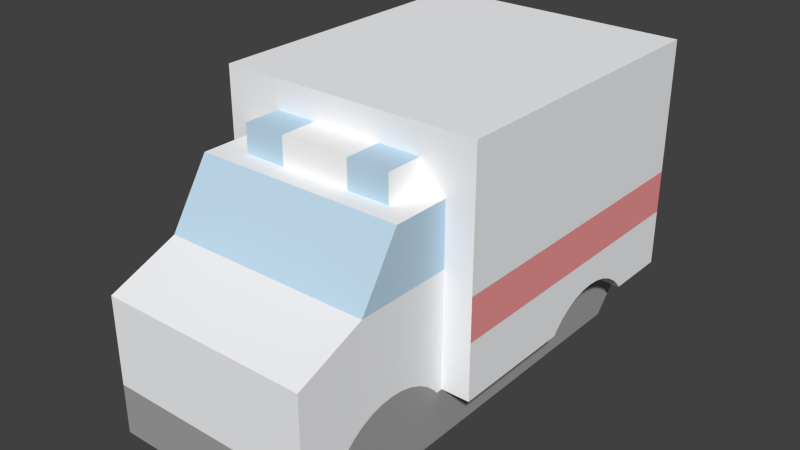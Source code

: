 # Source: vehicle-ambulance.blend  (saved by Blender 2.73.0; exported with 4.5.12 LTS)
import bpy
from mathutils import Matrix  # noqa: F401  (used for matrix-valued properties, if any)

bpy.ops.wm.read_factory_settings(use_empty=True)
scene = bpy.context.scene
scene.name = 'Scene'

# ---- collections
col_collection_1 = bpy.data.collections.new('Collection 1'); scene.collection.children.link(col_collection_1)

# ---- materials (node trees are filled in below, after node groups)
mat_gray6_002 = bpy.data.materials.new('Gray6.002')
mat_gray6_002.alpha_threshold = 0.0
mat_gray6_002.use_transparent_shadow = False
mat_gray6_002.diffuse_color = (0.3765, 0.3765, 0.3765, 1.0)
mat_gray6_002.specular_color = (0.3294, 0.3294, 0.3294)
mat_gray6_002.roughness = 0.5
mat_coolg01 = bpy.data.materials.new('_CoolG01')
mat_coolg01.alpha_threshold = 0.0
mat_coolg01.use_transparent_shadow = False
mat_coolg01.diffuse_color = (0.9412, 0.949, 0.9647, 1.0)
mat_coolg01.specular_color = (0.3294, 0.3294, 0.3294)
mat_coolg01.roughness = 0.5
mat_light_bl_002 = bpy.data.materials.new('Light_Bl.002')
mat_light_bl_002.alpha_threshold = 0.0
mat_light_bl_002.use_transparent_shadow = False
mat_light_bl_002.diffuse_color = (0.5373, 0.7216, 0.8667, 1.0)
mat_light_bl_002.specular_color = (0.3294, 0.3294, 0.3294)
mat_light_bl_002.roughness = 0.5
mat_red_3 = bpy.data.materials.new('_Red_3')
mat_red_3.alpha_threshold = 0.0
mat_red_3.use_transparent_shadow = False
mat_red_3.diffuse_color = (0.9098, 0.3294, 0.3216, 1.0)
mat_red_3.specular_color = (0.3294, 0.3294, 0.3294)
mat_red_3.roughness = 0.5
mat_frontcol_002 = bpy.data.materials.new('FrontCol.002')
mat_frontcol_002.alpha_threshold = 0.0
mat_frontcol_002.use_transparent_shadow = False
mat_frontcol_002.diffuse_color = (1.0, 1.0, 1.0, 1.0)
mat_frontcol_002.specular_color = (0.3294, 0.3294, 0.3294)
mat_frontcol_002.roughness = 0.5

# ---- material node trees

# ---- world
world_world = bpy.data.worlds.new('World'); scene.world = world_world
world_world.color = (0.05088, 0.05088, 0.05088)
world_world.use_sun_shadow = False
world_world.sun_shadow_jitter_overblur = 0.0
world_world.cycles.sampling_method = 'MANUAL'
world_world.cycles.sample_map_resolution = 256

# ---- meshes
me_group28_004 = bpy.data.meshes.new('Group28.004')
me_group28_004.from_pydata([(0.075, -0.191, -0.04212), (0.075, -0.191, -0.07746), (0.075, 0.1137, -0.07746), (-0.075, -0.191, -0.07746), (-0.075, -0.191, -0.04212), (-0.075, 0.129, -0.06008), (-0.075, -0.07684, -0.04212), (-0.075, -0.1594, -0.04212), (-0.075, -0.1572, -0.0393), (-0.075, -0.1507, -0.03333), (-0.075, -0.1434, -0.02852), (-0.075, -0.1354, -0.02498), (-0.075, -0.1269, -0.02282), (-0.075, -0.1181, -0.02209), (-0.075, -0.07196, 0.04015), (-0.075, -0.1094, -0.02282), (-0.075, -0.1008, -0.02498), (-0.075, -0.09281, -0.02852), (-0.075, -0.08547, -0.03333), (-0.075, -0.07902, -0.0393), (-0.075, -0.07196, -0.04212), (-0.075, 0.0206, -0.04212), (-0.09501, 0.0206, -0.04212), (-0.09501, -0.07196, -0.001314), (-0.09501, -0.07196, -0.04212), (-0.09501, 0.02913, -0.03336), (-0.09501, 0.05291, -0.02282), (-0.09501, 0.06164, -0.02209), (-0.09501, 0.07036, -0.02282), (-0.09501, 0.08684, -0.02853), (0.095, 0.149, -0.001314), (-0.09501, 0.149, -0.001314), (0.095, 0.1005, -0.03933), (0.075, 0.1027, -0.04212), (0.075, 0.0206, -0.04212), (0.075, 0.02273, -0.03933), (0.075, 0.1005, -0.03933), (0.075, 0.09415, -0.03336), (0.095, 0.07884, -0.02499), (0.095, 0.05291, -0.02282), (0.095, 0.0206, -0.04212), (0.095, -0.07196, -0.04212), (0.095, -0.07196, -0.001314), (0.075, -0.07196, -0.04212), (0.075, -0.07196, 0.04015), (0.075, -0.07684, -0.04212), (0.075, -0.07902, -0.0393), (0.075, -0.08547, -0.03333), (0.075, -0.09281, -0.02852), (0.075, -0.1008, -0.02498), (0.075, -0.1094, -0.02282), (0.075, -0.1181, -0.02209), (0.075, -0.1134, 0.08452), (0.075, -0.07196, 0.08452), (-0.075, -0.1134, 0.08452), (-0.075, -0.07196, 0.08452), (-0.09501, -0.07196, 0.1246), (-0.09501, 0.149, 0.02947), (-0.09501, -0.07196, 0.02947), (-0.09501, 0.149, 0.1246), (0.095, -0.07196, 0.1246), (0.095, 0.149, 0.1246), (0.095, 0.149, 0.02947), (-0.075, -0.142, 0.04015), (0.075, -0.191, 0.02021), (-0.075, -0.191, 0.02021), (0.075, -0.1594, -0.04212), (0.075, -0.1572, -0.0393), (0.075, 0.129, -0.04212), (0.075, 0.129, -0.06008), (-0.075, 0.129, -0.04212), (0.095, 0.149, -0.04212), (-0.09501, 0.149, -0.04212), (-0.09501, 0.1027, -0.04212), (-0.075, 0.1027, -0.04212), (-0.075, 0.02913, -0.03336), (-0.09501, 0.03643, -0.02853), (-0.075, 0.04443, -0.02499), (-0.075, 0.03643, -0.02853), (-0.09501, 0.04443, -0.02499), (-0.075, 0.05291, -0.02282), (-0.075, 0.07036, -0.02282), (-0.075, 0.06164, -0.02209), (-0.09501, 0.07884, -0.02499), (-0.075, 0.08684, -0.02853), (-0.075, 0.09415, -0.03336), (-0.09501, 0.09415, -0.03336), (-0.09501, 0.1005, -0.03933), (-0.075, 0.1005, -0.03933), (-0.075, 0.07884, -0.02499), (-0.09501, 0.02273, -0.03933), (-0.075, 0.02273, -0.03933), (0.095, 0.1027, -0.04212), (-0.075, 0.1137, -0.07746), (0.075, -0.1507, -0.03333), (0.075, -0.1434, -0.02852), (0.075, -0.1354, -0.02498), (0.075, -0.1269, -0.02282), (0.075, -0.142, 0.04015), (0.095, -0.07196, 0.02947), (0.095, 0.02273, -0.03933), (0.075, 0.02913, -0.03336), (0.095, 0.02913, -0.03336), (0.075, 0.04443, -0.02499), (0.095, 0.03643, -0.02853), (0.095, 0.04443, -0.02499), (0.075, 0.06164, -0.02209), (0.075, 0.05291, -0.02282), (0.095, 0.06164, -0.02209), (0.095, 0.07036, -0.02282), (0.075, 0.08684, -0.02853), (0.095, 0.08684, -0.02853), (0.095, 0.09415, -0.03336), (0.075, 0.03643, -0.02853), (0.075, 0.07884, -0.02499), (0.075, 0.07036, -0.02282), (-0.02311, -0.09879, 0.08452), (0.02689, -0.09879, 0.08452), (-0.02311, -0.09879, 0.1045), (-0.02311, -0.07196, 0.1045), (-0.02311, -0.07196, 0.08452), (0.02689, -0.07196, 0.08452), (0.02689, -0.09879, 0.1045), (0.02689, -0.07196, 0.1045), (0.05689, -0.09879, 0.08452), (0.05689, -0.09879, 0.1045), (0.05689, -0.07196, 0.1045), (0.05689, -0.07196, 0.08452), (-0.05311, -0.07196, 0.1045), (-0.05311, -0.07196, 0.08452), (-0.05311, -0.09879, 0.1045), (-0.05311, -0.09879, 0.08452)], [], [(7, 8, 19, 6), (6, 4, 7), (44, 50, 49, 48), (13, 65, 14, 15), (14, 18, 17), (14, 19, 18), (44, 64, 51, 50), (114, 103, 113, 110), (54, 52, 53, 55), (11, 12, 15, 16), (93, 4, 6, 5), (46, 47, 67, 66), (23, 76, 25, 90), (76, 79, 77, 78), (31, 27, 26, 23), (66, 45, 46), (10, 11, 16, 17), (45, 43, 44, 46), (8, 9, 18, 19), (67, 47, 94), (50, 51, 97, 96), (95, 48, 49), (20, 6, 19, 14), (103, 105, 104, 113), (121, 123, 126, 127), (47, 48, 95, 94), (49, 50, 96, 95), (44, 48, 47, 46), (20, 70, 5, 6), (65, 4, 0, 64), (15, 12, 13), (75, 85, 88, 91), (34, 35, 100, 40), (34, 40, 41, 43), (2, 93, 5, 69), (4, 93, 3), (37, 112, 111, 110), (8, 65, 9), (52, 54, 63, 98), (11, 65, 12), (12, 65, 13), (83, 29, 84, 89), (42, 108, 109, 30), (65, 11, 10, 9), (70, 74, 73, 72), (56, 60, 61, 59), (31, 28, 27), (110, 111, 38, 114), (32, 92, 71, 30), (65, 8, 7, 4), (36, 33, 92, 32), (25, 76, 78, 75), (66, 67, 64, 0), (107, 39, 105, 103), (44, 43, 41, 42), (31, 23, 58, 57), (69, 33, 34, 43), (1, 0, 4, 3), (91, 88, 74, 21), (23, 90, 22, 24), (86, 87, 88, 85), (1, 2, 69, 0), (42, 39, 108), (36, 35, 34, 33), (106, 108, 39, 107), (5, 70, 68, 69), (60, 53, 44, 42), (64, 44, 98), (64, 67, 94, 95), (31, 87, 86, 29), (80, 81, 89, 77), (78, 77, 89, 84), (31, 29, 83, 28), (30, 31, 57, 62), (42, 104, 105, 39), (31, 72, 73, 87), (92, 33, 68, 71), (42, 100, 102, 104), (14, 58, 20), (28, 83, 89, 81), (14, 65, 63), (56, 59, 57, 58), (10, 17, 18, 9), (57, 59, 61, 62), (30, 111, 112, 32), (45, 69, 43), (33, 69, 68), (58, 14, 55, 56), (79, 26, 80, 77), (115, 109, 108, 106), (26, 27, 82, 80), (36, 32, 112, 37), (27, 28, 81, 82), (65, 64, 98, 63), (53, 52, 98, 44), (99, 62, 61, 60), (21, 22, 90, 91), (14, 63, 54, 55), (21, 74, 70, 20), (29, 86, 85, 84), (30, 109, 38, 111), (87, 73, 74, 88), (24, 22, 21, 20), (81, 80, 82), (23, 26, 79, 76), (56, 55, 53, 60), (36, 37, 101, 35), (64, 97, 51), (115, 107, 103, 114), (78, 84, 85, 75), (64, 95, 96, 97), (42, 30, 62, 99), (60, 42, 99), (30, 71, 72, 31), (24, 20, 58, 23), (100, 35, 101, 102), (90, 25, 75, 91), (42, 41, 40, 100), (101, 37, 110, 113), (113, 104, 102, 101), (123, 121, 120, 119), (114, 38, 109, 115), (0, 69, 45, 66), (14, 17, 16, 15), (1, 3, 93, 2), (107, 115, 106), (125, 122, 117, 124), (127, 124, 125, 126), (119, 120, 129, 128), (122, 118, 116, 117), (117, 124, 127, 121), (123, 119, 118, 122), (116, 120, 129, 131), (119, 128, 130, 118), (131, 129, 128, 130), (121, 117, 122, 123), (116, 117, 121, 120), (126, 123, 122, 125), (118, 130, 131, 116), (119, 118, 116, 120), (71, 68, 70, 72)])
me_group28_004.polygons.foreach_set('material_index', [0, 0, 1, 1, 1, 1, 1, 0, 1, 0, 0, 0, 1, 1, 1, 0, 0, 1, 0, 0, 0, 0, 1, 1, 3, 0, 0, 1, 0, 1, 0, 0, 1, 1, 0, 0, 1, 1, 2, 1, 1, 1, 1, 1, 1, 1, 1, 1, 1, 1, 1, 1, 1, 1, 1, 3, 0, 0, 0, 1, 1, 0, 1, 0, 1, 0, 1, 1, 1, 1, 0, 0, 1, 3, 1, 1, 1, 1, 1, 1, 1, 1, 0, 1, 1, 0, 0, 1, 1, 1, 1, 1, 1, 1, 2, 1, 1, 2, 0, 1, 1, 1, 1, 0, 1, 1, 0, 1, 0, 0, 1, 3, 1, 1, 1, 1, 1, 1, 0, 1, 4, 1, 0, 1, 0, 0, 2, 4, 2, 4, 4, 4, 4, 2, 4, 4, 4, 2, 2, 4, 1])
_uv = me_group28_004.uv_layers.new(name='UVMap')
_uv.uv.foreach_set('vector', [11.35, 1.391, 11.27, 1.502, 8.191, 1.502, 8.105, 1.391, 8.105, 1.391, 12.6, 1.391, 11.35, 1.391, -7.913, 4.63, -9.386, 2.151, -9.05, 2.066, -8.734, 1.927, 9.73, 2.18, 12.6, 3.845, 7.913, 4.63, 9.386, 2.151, 7.913, 4.63, 8.445, 1.737, 8.734, 1.927, 7.913, 4.63, 8.191, 1.502, 8.445, 1.737, -7.913, 4.63, -12.6, 3.845, -9.73, 2.18, -9.386, 2.151, -1.976, 2.066, -3.331, 2.066, -3.646, 1.926, -1.661, 1.926, 9.546, 2.202e-14, 9.546, 5.906, 7.913, 5.906, 7.913, 5.732e-14, 10.41, 2.066, 10.07, 2.151, 9.386, 2.151, 9.05, 2.066, 0.6023, 1.086e-27, 12.6, 1.391, 8.105, 1.391, -3.623e-27, 0.6842, -8.191, 1.502, -8.445, 1.737, -11.27, 1.502, -11.35, 1.391, 7.913, 2.998, 3.646, 1.926, 3.933, 1.736, 4.185, 1.501, 0.7874, -2.553, 0.7874, -2.208, -2.747e-13, -2.208, -2.739e-13, -2.553, -0.7874, 2.998, 2.654, 2.18, 2.997, 2.151, 7.913, 2.998, -11.35, 1.391, -8.105, 1.391, -8.191, 1.502, 10.73, 1.927, 10.41, 2.066, 9.05, 2.066, 8.734, 1.927, -8.105, 1.391, -7.913, 1.391, -7.913, 4.63, -8.191, 1.502, 11.27, 1.502, 11.01, 1.737, 8.445, 1.737, 8.191, 1.502, -11.27, 1.502, -8.445, 1.737, -11.01, 1.737, -9.386, 2.151, -9.73, 2.18, -10.07, 2.151, -10.41, 2.066, -10.73, 1.927, -8.734, 1.927, -9.05, 2.066, 7.913, 1.391, 8.105, 1.391, 8.191, 1.502, 7.913, 4.63, -5.906, -2.208, -6.693, -2.208, -6.693, -2.553, -5.906, -2.553, -3.937, 2.309e-14, -3.937, 0.7874, -5.118, 0.7874, -5.118, 2.576e-14, -8.445, 1.737, -8.734, 1.927, -10.73, 1.927, -11.01, 1.737, -9.05, 2.066, -9.386, 2.151, -10.41, 2.066, -10.73, 1.927, -7.913, 4.63, -8.734, 1.927, -8.445, 1.737, -8.191, 1.502, 7.913, 1.391, -3.511e-27, 1.391, -3.623e-27, 0.6842, 8.105, 1.391, 1.273e-13, 3.845, 1.273e-13, 1.391, 5.906, 1.391, 5.906, 3.845, 9.386, 2.151, 10.07, 2.151, 9.73, 2.18, 3.933, 1.736, 1.374, 1.736, 1.122, 1.501, 4.185, 1.501, -5.906, -1.488, -5.906, -1.35, -6.693, -1.35, -6.693, -1.488, -4.269, 5.906, -4.269, 6.693, -7.913, 6.693, -7.913, 5.906, -5.906, -0.398, -2.167e-13, -0.398, -2.309e-13, 0.5135, -5.906, 0.5135, 12.6, 1.391, 0.6023, 1.086e-27, 12.6, 9.495e-28, 5.906, 2.103, 6.693, 2.103, 6.693, 2.448, 5.906, 2.448, 11.27, 1.502, 12.6, 3.845, 11.01, 1.737, 5.906, 0.2022, 1.843e-13, 0.2022, 2.423e-13, -1.874, 5.906, -1.874, 10.41, 2.066, 12.6, 3.845, 10.07, 2.151, 10.07, 2.151, 12.6, 3.845, 9.73, 2.18, -0.7874, 2.644, -0.7874, 2.299, 2.198e-13, 2.299, 2.202e-13, 2.644, -7.913, 2.998, -2.654, 2.18, -2.31, 2.151, 0.7874, 2.998, 12.6, 3.845, 10.41, 2.066, 10.73, 1.927, 11.01, 1.737, 3.446e-15, 2.25e-13, -1.038, 2.108e-13, -1.038, -0.7874, 0.7874, -0.7874, 7.913, -0.7874, 7.913, 6.693, -0.7874, 6.693, -0.7874, -0.7874, -0.7874, 2.998, 2.31, 2.151, 2.654, 2.18, 5.906, 2.299, 6.693, 2.299, 6.693, 2.644, 5.906, 2.644, -1.122, 1.501, -1.038, 1.391, 0.7874, 1.391, 0.7874, 2.998, 12.6, 3.845, 11.27, 1.502, 11.35, 1.391, 12.6, 1.391, 5.906, 1.874, 5.906, 1.736, 6.693, 1.736, 6.693, 1.874, 0.7874, -2.324, 0.7874, -1.979, -2.627e-13, -1.979, -2.672e-13, -2.324, -11.35, 1.391, -11.27, 1.502, -12.6, 3.845, -12.6, 1.391, -5.906, -2.371, -6.693, -2.371, -6.693, -2.715, -5.906, -2.715, 5.906, 4.63, 5.906, 1.391, 6.693, 1.391, 6.693, 2.998, -0.7874, 2.998, 7.913, 2.998, 7.913, 4.21, -0.7874, 4.21, -9.115e-14, 0.6842, -1.038, 1.391, -4.269, 1.391, -7.913, 1.391, 5.906, 1.576e-13, 5.906, 1.391, 2.122e-14, 1.391, 1.767e-14, 1.6e-13, 4.185, 1.501, 1.122, 1.501, 1.038, 1.391, 4.269, 1.391, 7.913, 2.998, 4.185, 1.501, 4.269, 1.391, 7.913, 1.391, -0.7874, 2.189, -0.7874, 1.844, 2.292e-13, 1.844, 2.265e-13, 2.189, -12.6, 2.148e-14, -0.6023, 2.148e-14, -9.115e-14, 0.6842, -12.6, 1.391, -7.913, 2.998, -2.997, 2.151, -2.654, 2.18, -1.122, 1.501, -4.185, 1.501, -4.269, 1.391, -1.038, 1.391, -5.906, -2.463, -6.693, -2.463, -6.693, -2.807, -5.906, -2.807, -2.309e-13, 0.6842, -2.238e-13, 1.391, -5.906, 1.391, -5.906, 0.6842, 6.693, 7.956, 5.906, 6.377, 5.906, 4.63, 6.693, 2.998, -12.6, 3.845, -7.913, 4.63, -10.67, 4.63, -12.6, 3.845, -11.27, 1.502, -11.01, 1.737, -10.73, 1.927, -0.7874, 2.998, 1.122, 1.501, 1.374, 1.736, 1.661, 1.926, 2.997, 2.151, 2.31, 2.151, 1.976, 2.066, 3.331, 2.066, 3.646, 1.926, 3.331, 2.066, 1.976, 2.066, 1.661, 1.926, -0.7874, 2.998, 1.661, 1.926, 1.976, 2.066, 2.31, 2.151, -6.693, 2.998, 0.7874, 2.998, 0.7874, 4.21, -6.693, 4.21, -7.913, 2.998, -3.646, 1.926, -3.331, 2.066, -2.997, 2.151, -0.7874, 2.998, -0.7874, 1.391, 1.038, 1.391, 1.122, 1.501, -1.038, 6.693, -1.038, 5.906, 3.446e-15, 5.906, 0.7874, 6.693, -7.913, 2.998, -4.185, 1.501, -3.933, 1.736, -3.646, 1.926, 6.379e-14, 4.63, -0.7874, 4.21, 6.379e-14, 1.391, -0.7874, 2.771, -0.7874, 2.426, 2.066e-13, 2.426, 1.979e-13, 2.771, 7.913, 4.63, 12.6, 3.845, 10.67, 4.63, 7.913, 7.956, -0.7874, 7.956, -0.7874, 4.21, 7.913, 4.21, 10.73, 1.927, 8.734, 1.927, 8.445, 1.737, 11.01, 1.737, 0.7874, 4.21, 0.7874, 7.956, -6.693, 7.956, -6.693, 4.21, 0.7874, 2.998, -1.661, 1.926, -1.374, 1.736, -1.122, 1.501, -8.105, 1.391, -9.115e-14, 0.6842, -7.913, 1.391, -1.038, 1.391, -9.115e-14, 0.6842, -9.115e-14, 1.391, -0.7874, 4.21, 6.379e-14, 4.63, 6.534e-14, 6.377, -0.7874, 7.956, 0.7874, -2.715, 0.7874, -2.371, -2.884e-13, -2.371, -2.976e-13, -2.715, 5.906, 2.481, 6.693, 2.481, 6.693, 2.826, 5.906, 2.826, 0.7874, -2.807, 0.7874, -2.463, -3.711e-13, -2.463, -3.886e-13, -2.807, 5.906, 1.844, 6.693, 1.844, 6.693, 2.189, 5.906, 2.189, -0.7874, 2.826, -0.7874, 2.481, 1.207e-13, 2.481, 1.076e-13, 2.826, 2.96e-13, -10.22, 5.906, -10.22, 5.906, -8.138, 2.946e-13, -8.138, -7.913, 6.377, -9.546, 6.377, -10.67, 4.63, -7.913, 4.63, -7.913, 4.21, 0.7874, 4.21, 0.7874, 7.956, -7.913, 7.956, -2.564e-13, -1.488, 0.7874, -1.488, 0.7874, -1.35, -2.578e-13, -1.35, 7.913, 4.63, 10.67, 4.63, 9.546, 6.377, 7.913, 6.377, 4.269, 1.391, 1.038, 1.391, -3.511e-27, 1.391, 7.913, 1.391, -0.7874, 2.448, -0.7874, 2.103, 2.24e-13, 2.103, 2.249e-13, 2.448, 0.7874, 2.998, -2.31, 2.151, -1.976, 2.066, -1.661, 1.926, -0.7874, 1.874, -0.7874, 1.736, 2.291e-13, 1.736, 2.306e-13, 1.874, -7.913, -0.7874, -4.269, -0.7874, -4.269, 1.55e-13, -7.913, 4.908e-14, 2.31, 2.151, 2.997, 2.151, 2.654, 2.18, 7.913, 2.998, 2.997, 2.151, 3.331, 2.066, 3.646, 1.926, -0.7874, 7.956, 6.534e-14, 6.377, 5.906, 6.377, 6.693, 7.956, -1.122, 1.501, -1.374, 1.736, -3.933, 1.736, -4.185, 1.501, -12.6, 3.845, -10.07, 2.151, -9.73, 2.18, -2.31, 2.151, -2.997, 2.151, -3.331, 2.066, -1.976, 2.066, 3.646, 1.926, 1.661, 1.926, 1.374, 1.736, 3.933, 1.736, -12.6, 3.845, -10.73, 1.927, -10.41, 2.066, -10.07, 2.151, -7.913, 2.998, 0.7874, 2.998, 0.7874, 4.21, -7.913, 4.21, 6.693, 7.956, 6.693, 2.998, 6.693, 4.21, -6.693, 2.998, -6.693, 1.391, 0.7874, 1.391, 0.7874, 2.998, -0.7874, 1.391, 6.379e-14, 1.391, -0.7874, 4.21, -0.7874, 2.998, -6.693, -2.035, -5.906, -2.035, -5.906, -1.691, -6.693, -1.691, 0.7874, -2.035, 0.7874, -1.691, -2.6e-13, -1.691, -2.631e-13, -2.035, -7.913, 2.998, -7.913, 1.391, -4.269, 1.391, -4.185, 1.501, -3.933, 1.736, -1.374, 1.736, -1.661, 1.926, -3.646, 1.926, -5.906, -1.979, -6.693, -1.979, -6.693, -2.324, -5.906, -2.324, -3.937, 0.7874, -3.937, 2.309e-14, -1.969, 4.441e-15, -1.969, 0.7874, 5.906, 2.426, 6.693, 2.426, 6.693, 2.771, 5.906, 2.771, -12.6, 1.391, -9.115e-14, 0.6842, -8.105, 1.391, -11.35, 1.391, 7.913, 4.63, 8.734, 1.927, 9.05, 2.066, 9.386, 2.151, -12.6, 5.906, -12.6, 2.115e-41, -0.6023, 2.167e-13, -0.6023, 5.906, -2.997, 2.151, -2.31, 2.151, -2.654, 2.18, 5.118, 0.7874, 3.937, 0.7874, 3.937, -1.776e-15, 5.118, 8.882e-16, -1.726e-28, 1.383e-14, 1.509, -1.104e-14, 1.509, 0.7874, -1.726e-28, 0.7874, -1.969, 0.7874, -1.969, 4.441e-15, -0.7874, 1.776e-15, -0.7874, 0.7874, 3.937, 0.7874, 1.969, 0.7874, 1.969, 7.105e-15, 3.937, -1.776e-15, 1.509, 3.937, 1.509, 5.118, -4.244e-28, 5.118, -3.805e-28, 3.937, -3.089e-15, 3.937, -3.089e-15, 1.969, 1.509, 1.969, 1.509, 3.937, 1.509, 1.969, 7.84e-30, 1.969, 3.136e-30, 0.7874, 1.509, 0.7874, 1.854e-15, 1.969, 1.854e-15, 0.7874, 1.509, 0.7874, 1.509, 1.969, -1.509, 2.605e-15, 0.0, -5.921e-17, 0.0, 0.7874, -1.509, 0.7874, -1.463e-28, 1.421e-14, 1.509, -1.066e-14, 1.509, 0.7874, -1.463e-28, 0.7874, 1.509, 1.969, 1.509, 3.937, -9.966e-29, 3.937, -1.917e-29, 1.969, -1.297e-14, 5.118, -1.297e-14, 3.937, 1.509, 3.937, 1.509, 5.118, 1.969, 0.7874, 0.7874, 0.7874, 0.7874, 4.441e-15, 1.969, 7.105e-15, -9.091e-30, 0.7874, -1.509, 0.7874, -1.509, 2.665e-15, -9.091e-30, 2.445e-29, 0.7874, 6.693, 3.446e-15, 5.906, 3.446e-15, 2.25e-13, 0.7874, -0.7874])
me_group28_004.materials.append(mat_gray6_002)
me_group28_004.materials.append(mat_coolg01)
me_group28_004.materials.append(mat_light_bl_002)
me_group28_004.materials.append(mat_red_3)
me_group28_004.materials.append(mat_frontcol_002)
me_group28_004.use_remesh_preserve_volume = False
me_group28_004.use_remesh_preserve_attributes = False
me_group28_004.use_mirror_vertex_groups = False
me_group28_004.update()

# ---- objects
ob_group28 = bpy.data.objects.new('Group28', me_group28_004)

# ---- transforms, parenting, visibility, modifiers, constraints
ob_group28.location = (0.0, 0.0, 0.0)
ob_group28.lineart.crease_threshold = 0.0

# ---- collection membership
col_collection_1.objects.link(ob_group28)

# ---- scene / render settings (as saved in the file)
scene.frame_start = 1; scene.frame_end = 250; scene.frame_set(2)
scene.render.engine = 'BLENDER_EEVEE_NEXT'
scene.render.resolution_percentage = 50
scene.render.dither_intensity = 0.0
scene.cycles.use_denoising = False
scene.cycles.samples = 10
scene.cycles.sampling_pattern = 'TABULATED_SOBOL'
scene.cycles.light_sampling_threshold = 0.0
scene.cycles.use_adaptive_sampling = False
scene.cycles.use_light_tree = False
scene.cycles.blur_glossy = 0.0
scene.cycles.pixel_filter_type = 'GAUSSIAN'
scene.cycles.sample_clamp_indirect = 0.0
scene.view_settings.view_transform = 'Standard'
bpy.context.view_layer.update()

# ---- added for rendering (the .blend has no active camera and no usable light): camera, sun
cam_auto = bpy.data.cameras.new('AutoCamera')
cam_auto.lens = 50.0
cam_auto.sensor_width = 36.0
cam_auto.clip_end = 1000.0
ob_auto_camera = bpy.data.objects.new('AutoCamera', cam_auto)
scene.collection.objects.link(ob_auto_camera)
ob_auto_camera.location = (0.405977, -0.508142, 0.348371)
ob_auto_camera.rotation_euler = (1.09748, -7.21219e-08, 0.694738)
scene.camera = ob_auto_camera
light_auto_sun = bpy.data.lights.new('AutoSun', 'SUN')
light_auto_sun.energy = 3.0
light_auto_sun.angle = 0.0523599
ob_auto_sun = bpy.data.objects.new('AutoSun', light_auto_sun)
scene.collection.objects.link(ob_auto_sun)
ob_auto_sun.rotation_euler = (0.872665, 0.174533, 0.523599)
bpy.context.view_layer.update()
